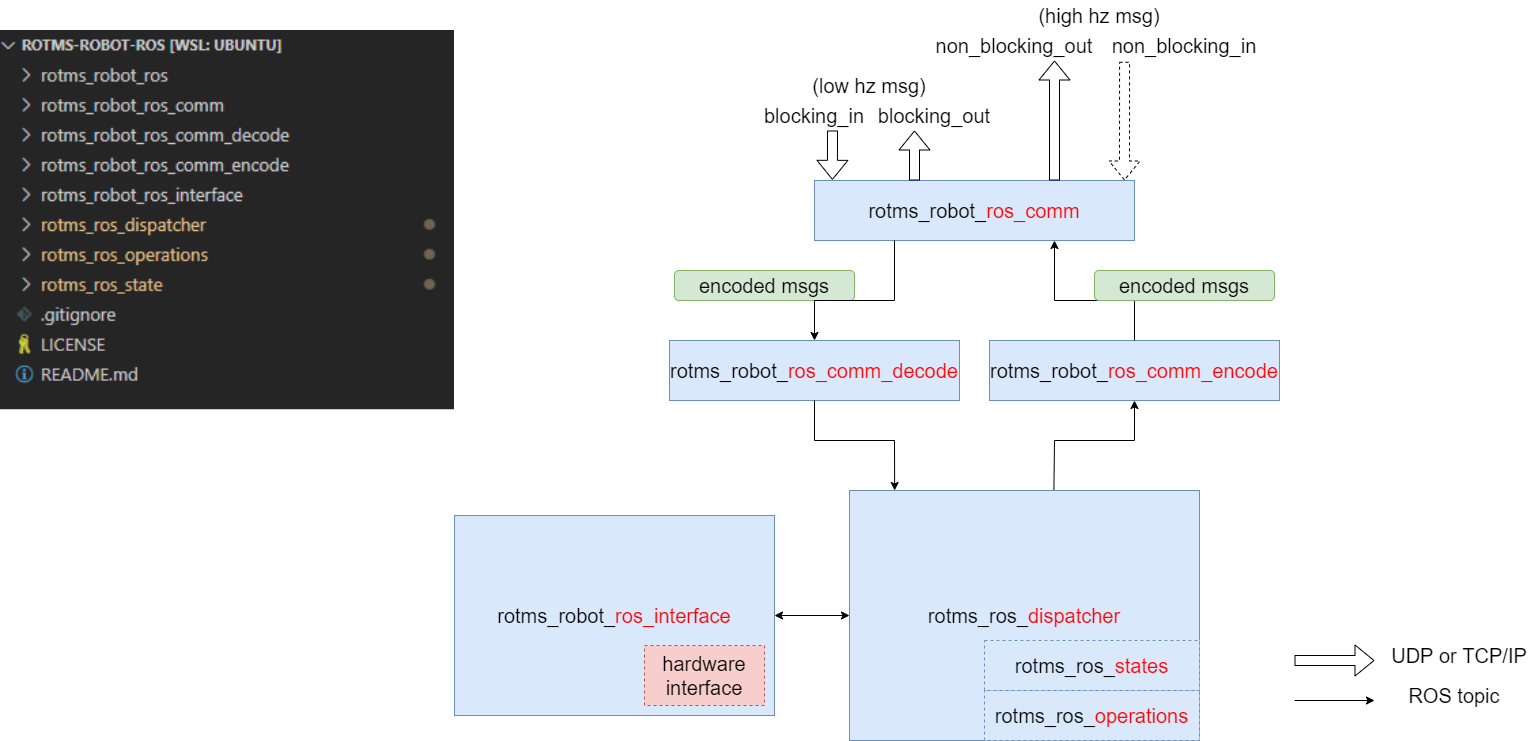

The diagram above was exported from draw.io. Its source (the exported page's mxGraphModel, read from the mxfile embedded in the PNG):
<mxGraphModel dx="2523" dy="1018" grid="1" gridSize="10" guides="1" tooltips="1" connect="1" arrows="1" fold="1" page="1" pageScale="1" pageWidth="850" pageHeight="1100" math="0" shadow="0">
  <root>
    <mxCell id="0" />
    <mxCell id="1" parent="0" />
    <mxCell id="9jkjHe2Nr92fS8iJ4uj3-1" value="&lt;font style=&quot;font-size: 20px;&quot;&gt;rotms_robot_&lt;font color=&quot;#ff0303&quot;&gt;ros_comm&lt;/font&gt;&lt;/font&gt;" style="rounded=0;whiteSpace=wrap;html=1;fillColor=#dae8fc;strokeColor=#6c8ebf;" parent="1" vertex="1">
      <mxGeometry x="40" y="200" width="320" height="60" as="geometry" />
    </mxCell>
    <mxCell id="9jkjHe2Nr92fS8iJ4uj3-2" value="&lt;font style=&quot;font-size: 20px;&quot;&gt;rotms_robot_&lt;font color=&quot;#ff0303&quot;&gt;ros_comm_decode&lt;/font&gt;&lt;/font&gt;" style="rounded=0;whiteSpace=wrap;html=1;fillColor=#dae8fc;strokeColor=#6c8ebf;" parent="1" vertex="1">
      <mxGeometry x="-105" y="360" width="290" height="60" as="geometry" />
    </mxCell>
    <mxCell id="9jkjHe2Nr92fS8iJ4uj3-9" value="" style="shape=flexArrow;endArrow=classic;html=1;rounded=0;fontSize=20;entryX=0.056;entryY=-0.011;entryDx=0;entryDy=0;entryPerimeter=0;" parent="1" target="9jkjHe2Nr92fS8iJ4uj3-1" edge="1">
      <mxGeometry width="50" height="50" relative="1" as="geometry">
        <mxPoint x="58" y="150" as="sourcePoint" />
        <mxPoint x="130" y="100" as="targetPoint" />
      </mxGeometry>
    </mxCell>
    <mxCell id="9jkjHe2Nr92fS8iJ4uj3-10" value="" style="shape=flexArrow;endArrow=classic;html=1;rounded=0;fontSize=20;" parent="1" edge="1">
      <mxGeometry width="50" height="50" relative="1" as="geometry">
        <mxPoint x="140" y="200" as="sourcePoint" />
        <mxPoint x="140" y="150" as="targetPoint" />
      </mxGeometry>
    </mxCell>
    <mxCell id="9jkjHe2Nr92fS8iJ4uj3-11" value="" style="shape=flexArrow;endArrow=classic;html=1;rounded=0;fontSize=20;exitX=0.75;exitY=0;exitDx=0;exitDy=0;" parent="1" source="9jkjHe2Nr92fS8iJ4uj3-1" edge="1">
      <mxGeometry width="50" height="50" relative="1" as="geometry">
        <mxPoint x="400" y="630" as="sourcePoint" />
        <mxPoint x="280" y="80" as="targetPoint" />
      </mxGeometry>
    </mxCell>
    <mxCell id="9jkjHe2Nr92fS8iJ4uj3-12" value="blocking_in" style="text;html=1;strokeColor=none;fillColor=none;align=center;verticalAlign=middle;whiteSpace=wrap;rounded=0;dashed=1;fontSize=20;" parent="1" vertex="1">
      <mxGeometry x="-10" y="120" width="100" height="30" as="geometry" />
    </mxCell>
    <mxCell id="9jkjHe2Nr92fS8iJ4uj3-13" value="blocking_out" style="text;html=1;strokeColor=none;fillColor=none;align=center;verticalAlign=middle;whiteSpace=wrap;rounded=0;dashed=1;fontSize=20;" parent="1" vertex="1">
      <mxGeometry x="110" y="120" width="100" height="30" as="geometry" />
    </mxCell>
    <mxCell id="9jkjHe2Nr92fS8iJ4uj3-14" value="non_blocking_out" style="text;html=1;strokeColor=none;fillColor=none;align=center;verticalAlign=middle;whiteSpace=wrap;rounded=0;dashed=1;fontSize=20;" parent="1" vertex="1">
      <mxGeometry x="150" y="50" width="180" height="30" as="geometry" />
    </mxCell>
    <mxCell id="9jkjHe2Nr92fS8iJ4uj3-17" value="&lt;span style=&quot;&quot;&gt;encoded msgs&lt;/span&gt;" style="rounded=1;whiteSpace=wrap;html=1;fontSize=20;fillColor=#d5e8d4;strokeColor=#82b366;" parent="1" vertex="1">
      <mxGeometry x="-100" y="290" width="180" height="30" as="geometry" />
    </mxCell>
    <mxCell id="9jkjHe2Nr92fS8iJ4uj3-21" value="" style="endArrow=classic;html=1;rounded=0;fontSize=20;exitX=0.25;exitY=1;exitDx=0;exitDy=0;entryX=0.5;entryY=0;entryDx=0;entryDy=0;" parent="1" source="9jkjHe2Nr92fS8iJ4uj3-1" target="9jkjHe2Nr92fS8iJ4uj3-2" edge="1">
      <mxGeometry width="50" height="50" relative="1" as="geometry">
        <mxPoint x="400" y="590" as="sourcePoint" />
        <mxPoint x="450" y="540" as="targetPoint" />
        <Array as="points">
          <mxPoint x="120" y="320" />
          <mxPoint x="40" y="320" />
        </Array>
      </mxGeometry>
    </mxCell>
    <mxCell id="9jkjHe2Nr92fS8iJ4uj3-22" value="&lt;font style=&quot;font-size: 20px;&quot;&gt;rotms_robot_&lt;font color=&quot;#ff0303&quot;&gt;ros_comm_encode&lt;/font&gt;&lt;/font&gt;" style="rounded=0;whiteSpace=wrap;html=1;fillColor=#dae8fc;strokeColor=#6c8ebf;" parent="1" vertex="1">
      <mxGeometry x="215" y="360" width="290" height="60" as="geometry" />
    </mxCell>
    <mxCell id="9jkjHe2Nr92fS8iJ4uj3-23" value="" style="endArrow=classic;html=1;rounded=0;fontSize=20;exitX=0.5;exitY=0;exitDx=0;exitDy=0;entryX=0.75;entryY=1;entryDx=0;entryDy=0;" parent="1" source="9jkjHe2Nr92fS8iJ4uj3-22" target="9jkjHe2Nr92fS8iJ4uj3-1" edge="1">
      <mxGeometry width="50" height="50" relative="1" as="geometry">
        <mxPoint x="290" y="570" as="sourcePoint" />
        <mxPoint x="340" y="520" as="targetPoint" />
        <Array as="points">
          <mxPoint x="360" y="320" />
          <mxPoint x="280" y="320" />
        </Array>
      </mxGeometry>
    </mxCell>
    <mxCell id="9jkjHe2Nr92fS8iJ4uj3-25" value="&lt;span style=&quot;&quot;&gt;encoded msgs&lt;/span&gt;" style="rounded=1;whiteSpace=wrap;html=1;fontSize=20;fillColor=#d5e8d4;strokeColor=#82b366;" parent="1" vertex="1">
      <mxGeometry x="320" y="290" width="180" height="30" as="geometry" />
    </mxCell>
    <mxCell id="9jkjHe2Nr92fS8iJ4uj3-30" value="" style="endArrow=classic;html=1;rounded=0;fontSize=20;exitX=0.5;exitY=1;exitDx=0;exitDy=0;entryX=0.129;entryY=0;entryDx=0;entryDy=0;entryPerimeter=0;" parent="1" source="9jkjHe2Nr92fS8iJ4uj3-2" target="otFZfSX8elmL2mzUGTC9-1" edge="1">
      <mxGeometry width="50" height="50" relative="1" as="geometry">
        <mxPoint x="330" y="430" as="sourcePoint" />
        <mxPoint x="380" y="380" as="targetPoint" />
        <Array as="points">
          <mxPoint x="40" y="460" />
          <mxPoint x="120" y="460" />
        </Array>
      </mxGeometry>
    </mxCell>
    <mxCell id="9jkjHe2Nr92fS8iJ4uj3-32" value="" style="endArrow=classic;html=1;rounded=0;fontSize=20;exitX=0.586;exitY=0.004;exitDx=0;exitDy=0;entryX=0.5;entryY=1;entryDx=0;entryDy=0;exitPerimeter=0;" parent="1" source="otFZfSX8elmL2mzUGTC9-1" target="9jkjHe2Nr92fS8iJ4uj3-22" edge="1">
      <mxGeometry width="50" height="50" relative="1" as="geometry">
        <mxPoint x="330" y="430" as="sourcePoint" />
        <mxPoint x="380" y="380" as="targetPoint" />
        <Array as="points">
          <mxPoint x="280" y="460" />
          <mxPoint x="360" y="460" />
        </Array>
      </mxGeometry>
    </mxCell>
    <mxCell id="9jkjHe2Nr92fS8iJ4uj3-33" value="(low hz msg)" style="text;html=1;strokeColor=none;fillColor=none;align=center;verticalAlign=middle;whiteSpace=wrap;rounded=0;fontSize=20;" parent="1" vertex="1">
      <mxGeometry x="30" y="90" width="130" height="30" as="geometry" />
    </mxCell>
    <mxCell id="9jkjHe2Nr92fS8iJ4uj3-34" value="(high hz msg)" style="text;html=1;strokeColor=none;fillColor=none;align=center;verticalAlign=middle;whiteSpace=wrap;rounded=0;fontSize=20;" parent="1" vertex="1">
      <mxGeometry x="250" y="20" width="150" height="30" as="geometry" />
    </mxCell>
    <mxCell id="9jkjHe2Nr92fS8iJ4uj3-35" value="" style="shape=flexArrow;endArrow=classic;html=1;rounded=0;fontSize=20;exitX=0.167;exitY=1.044;exitDx=0;exitDy=0;exitPerimeter=0;dashed=1;" parent="1" source="9jkjHe2Nr92fS8iJ4uj3-36" edge="1">
      <mxGeometry width="50" height="50" relative="1" as="geometry">
        <mxPoint x="360" y="90" as="sourcePoint" />
        <mxPoint x="350" y="200" as="targetPoint" />
      </mxGeometry>
    </mxCell>
    <mxCell id="9jkjHe2Nr92fS8iJ4uj3-36" value="non_blocking_in" style="text;html=1;strokeColor=none;fillColor=none;align=center;verticalAlign=middle;whiteSpace=wrap;rounded=0;dashed=1;fontSize=20;" parent="1" vertex="1">
      <mxGeometry x="320" y="50" width="180" height="30" as="geometry" />
    </mxCell>
    <mxCell id="otFZfSX8elmL2mzUGTC9-2" value="" style="group" vertex="1" connectable="0" parent="1">
      <mxGeometry x="-320" y="535" width="320" height="200" as="geometry" />
    </mxCell>
    <mxCell id="9jkjHe2Nr92fS8iJ4uj3-3" value="&lt;font style=&quot;font-size: 20px;&quot;&gt;rotms_robot_&lt;font color=&quot;#ff0303&quot;&gt;ros_interface&lt;/font&gt;&lt;/font&gt;" style="rounded=0;whiteSpace=wrap;html=1;align=center;fillColor=#dae8fc;strokeColor=#6c8ebf;" parent="otFZfSX8elmL2mzUGTC9-2" vertex="1">
      <mxGeometry width="320" height="200" as="geometry" />
    </mxCell>
    <mxCell id="9jkjHe2Nr92fS8iJ4uj3-4" value="hardware&lt;br&gt;interface" style="rounded=0;whiteSpace=wrap;html=1;fontSize=20;dashed=1;fillColor=#f8cecc;strokeColor=#b85450;" parent="otFZfSX8elmL2mzUGTC9-2" vertex="1">
      <mxGeometry x="190" y="130" width="120" height="60" as="geometry" />
    </mxCell>
    <mxCell id="otFZfSX8elmL2mzUGTC9-3" value="" style="group" vertex="1" connectable="0" parent="1">
      <mxGeometry x="520" y="660" width="240" height="70" as="geometry" />
    </mxCell>
    <mxCell id="9jkjHe2Nr92fS8iJ4uj3-26" value="" style="shape=flexArrow;endArrow=classic;html=1;rounded=0;fontSize=20;" parent="otFZfSX8elmL2mzUGTC9-3" edge="1">
      <mxGeometry width="50" height="50" relative="1" as="geometry">
        <mxPoint y="20" as="sourcePoint" />
        <mxPoint x="80" y="20" as="targetPoint" />
      </mxGeometry>
    </mxCell>
    <mxCell id="9jkjHe2Nr92fS8iJ4uj3-27" value="" style="endArrow=classic;html=1;rounded=0;fontSize=20;" parent="otFZfSX8elmL2mzUGTC9-3" edge="1">
      <mxGeometry width="50" height="50" relative="1" as="geometry">
        <mxPoint y="60" as="sourcePoint" />
        <mxPoint x="80" y="60" as="targetPoint" />
      </mxGeometry>
    </mxCell>
    <mxCell id="9jkjHe2Nr92fS8iJ4uj3-28" value="UDP or TCP/IP" style="text;html=1;strokeColor=none;fillColor=none;align=center;verticalAlign=middle;whiteSpace=wrap;rounded=0;fontSize=20;" parent="otFZfSX8elmL2mzUGTC9-3" vertex="1">
      <mxGeometry x="90" width="150" height="30" as="geometry" />
    </mxCell>
    <mxCell id="9jkjHe2Nr92fS8iJ4uj3-29" value="ROS topic" style="text;html=1;strokeColor=none;fillColor=none;align=center;verticalAlign=middle;whiteSpace=wrap;rounded=0;fontSize=20;" parent="otFZfSX8elmL2mzUGTC9-3" vertex="1">
      <mxGeometry x="90" y="40" width="140" height="30" as="geometry" />
    </mxCell>
    <mxCell id="otFZfSX8elmL2mzUGTC9-7" value="" style="group" vertex="1" connectable="0" parent="1">
      <mxGeometry x="75" y="510" width="350" height="250" as="geometry" />
    </mxCell>
    <mxCell id="otFZfSX8elmL2mzUGTC9-1" value="&lt;font style=&quot;font-size: 20px;&quot;&gt;rotms_ros_&lt;font color=&quot;#ff0303&quot;&gt;dispatcher&lt;/font&gt;&lt;/font&gt;" style="rounded=0;whiteSpace=wrap;html=1;fillColor=#dae8fc;strokeColor=#6c8ebf;" vertex="1" parent="otFZfSX8elmL2mzUGTC9-7">
      <mxGeometry width="350" height="250" as="geometry" />
    </mxCell>
    <mxCell id="otFZfSX8elmL2mzUGTC9-6" value="" style="group" vertex="1" connectable="0" parent="otFZfSX8elmL2mzUGTC9-7">
      <mxGeometry x="135" y="150" width="215" height="100" as="geometry" />
    </mxCell>
    <mxCell id="otFZfSX8elmL2mzUGTC9-4" value="rotms_ros_&lt;font color=&quot;#ff0303&quot;&gt;operations&lt;/font&gt;" style="rounded=0;whiteSpace=wrap;html=1;fontSize=20;fillColor=#dae8fc;strokeColor=#6c8ebf;dashed=1;" vertex="1" parent="otFZfSX8elmL2mzUGTC9-6">
      <mxGeometry y="50" width="215" height="50" as="geometry" />
    </mxCell>
    <mxCell id="otFZfSX8elmL2mzUGTC9-5" value="rotms_ros_&lt;font color=&quot;#ff0303&quot;&gt;states&lt;/font&gt;" style="rounded=0;whiteSpace=wrap;html=1;fontSize=20;fillColor=#dae8fc;strokeColor=#6c8ebf;dashed=1;" vertex="1" parent="otFZfSX8elmL2mzUGTC9-6">
      <mxGeometry width="215" height="50" as="geometry" />
    </mxCell>
    <mxCell id="otFZfSX8elmL2mzUGTC9-8" value="" style="endArrow=classic;startArrow=classic;html=1;rounded=0;fontSize=20;exitX=1;exitY=0.5;exitDx=0;exitDy=0;entryX=0;entryY=0.5;entryDx=0;entryDy=0;" edge="1" parent="1" source="9jkjHe2Nr92fS8iJ4uj3-3" target="otFZfSX8elmL2mzUGTC9-1">
      <mxGeometry width="50" height="50" relative="1" as="geometry">
        <mxPoint x="260" y="350" as="sourcePoint" />
        <mxPoint x="310" y="300" as="targetPoint" />
      </mxGeometry>
    </mxCell>
    <mxCell id="otFZfSX8elmL2mzUGTC9-9" value="" style="shape=image;verticalLabelPosition=bottom;labelBackgroundColor=default;verticalAlign=top;aspect=fixed;imageAspect=0;image=data:image/png,(base64 omitted: 14004 chars);" vertex="1" parent="1">
      <mxGeometry x="-774" y="50" width="454" height="379.24" as="geometry" />
    </mxCell>
  </root>
</mxGraphModel>